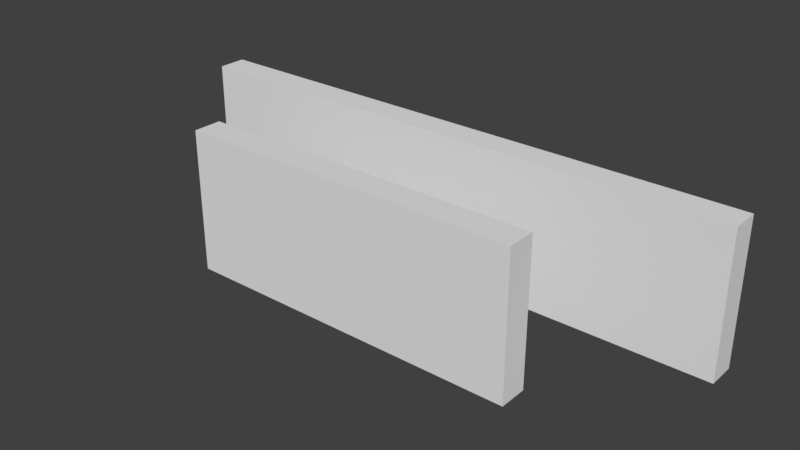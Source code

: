 # Source: SplineBOx.blend  (saved by Blender 2.79.0; exported with 4.5.12 LTS)
import bpy
from mathutils import Matrix  # noqa: F401  (used for matrix-valued properties, if any)

bpy.ops.wm.read_factory_settings(use_empty=True)
scene = bpy.context.scene
scene.name = 'Scene'

# ---- collections
col_collection_1 = bpy.data.collections.new('Collection 1'); scene.collection.children.link(col_collection_1)

# ---- world
world_world = bpy.data.worlds.new('World'); scene.world = world_world
world_world.color = (0.05088, 0.05088, 0.05088)
world_world.use_sun_shadow = False
world_world.sun_shadow_jitter_overblur = 0.0
world_world.cycles.sampling_method = 'MANUAL'

# ---- meshes
me_cube_002 = bpy.data.meshes.new('Cube.002')
me_cube_002.from_pydata([(-6.036, -0.5, -2.5), (-6.036, -0.5, 2.5), (-6.036, 0.5, -2.5), (-6.036, 0.5, 2.5), (6.036, -0.5, -2.5), (6.036, -0.5, 2.5), (6.036, 0.5, -2.5), (6.036, 0.5, 2.5), (6.036, -0.5, -1.25), (6.036, -0.5, 0.0), (6.036, -0.5, 1.25), (6.036, 0.5, -1.25), (6.036, 0.5, 0.0), (6.036, 0.5, 1.25), (-6.036, 0.5, -1.25), (-6.036, 0.5, 0.0), (-6.036, 0.5, 1.25), (-6.036, -0.5, 1.25), (-6.036, -0.5, 0.0), (-6.036, -0.5, -1.25)], [], [(0, 19, 14, 2), (15, 16, 13, 12), (9, 10, 17, 18), (2, 6, 4, 0), (7, 3, 1, 5), (10, 5, 1, 17), (13, 7, 5, 10), (8, 9, 18, 19), (4, 8, 19, 0), (12, 13, 10, 9), (11, 12, 9, 8), (16, 3, 7, 13), (14, 15, 12, 11), (6, 11, 8, 4), (2, 14, 11, 6), (18, 17, 16, 15), (19, 18, 15, 14), (17, 1, 3, 16)])
_uv = me_cube_002.uv_layers.new(name='UVMap')
_uv.uv.foreach_set('vector', [5.825, -4.5, 5.825, -5.75, 6.825, -5.75, 6.825, -4.5, 1.325, 10.5, 0.075, 10.5, 0.075, -9.5, 1.325, -9.5, -3.675, -9.5, -2.425, -9.5, -2.425, 10.5, -3.675, 10.5, 4.825, 10.5, 4.825, -9.5, 5.825, -9.5, 5.825, 10.5, 4.825, -9.5, 4.825, 10.5, 3.825, 10.5, 3.825, -9.5, -2.425, -9.5, -1.175, -9.5, -1.175, 10.5, -2.425, 10.5, 6.825, -0.75, 6.825, 0.5, 5.825, 0.5, 5.825, -0.75, -4.925, -9.5, -3.675, -9.5, -3.675, 10.5, -4.925, 10.5, -6.175, -9.5, -4.925, -9.5, -4.925, 10.5, -6.175, 10.5, 6.825, -2.0, 6.825, -0.75, 5.825, -0.75, 5.825, -2.0, 6.825, -3.25, 6.825, -2.0, 5.825, -2.0, 5.825, -3.25, 0.075, 10.5, -1.175, 10.5, -1.175, -9.5, 0.075, -9.5, 2.575, 10.5, 1.325, 10.5, 1.325, -9.5, 2.575, -9.5, 6.825, -4.5, 6.825, -3.25, 5.825, -3.25, 5.825, -4.5, 3.825, 10.5, 2.575, 10.5, 2.575, -9.5, 3.825, -9.5, 5.825, -7.0, 5.825, -8.25, 6.825, -8.25, 6.825, -7.0, 5.825, -5.75, 5.825, -7.0, 6.825, -7.0, 6.825, -5.75, 5.825, -8.25, 5.825, -9.5, 6.825, -9.5, 6.825, -8.25])
me_cube_002.use_remesh_preserve_volume = False
me_cube_002.use_remesh_preserve_attributes = False
me_cube_002.use_mirror_vertex_groups = False
me_cube_002.update()
me_cube_001 = bpy.data.meshes.new('Cube.001')
me_cube_001.from_pydata([(-10.0, -0.5, -2.5), (-10.0, -0.5, 2.5), (-10.0, 0.5, -2.5), (-10.0, 0.5, 2.5), (10.0, -0.5, -2.5), (10.0, -0.5, 2.5), (10.0, 0.5, -2.5), (10.0, 0.5, 2.5), (10.0, -0.5, -1.25), (10.0, -0.5, 0.0), (10.0, -0.5, 1.25), (10.0, 0.5, -1.25), (10.0, 0.5, 0.0), (10.0, 0.5, 1.25), (-10.0, 0.5, -1.25), (-10.0, 0.5, 0.0), (-10.0, 0.5, 1.25), (-10.0, -0.5, 1.25), (-10.0, -0.5, 0.0), (-10.0, -0.5, -1.25)], [], [(0, 19, 14, 2), (15, 16, 13, 12), (9, 10, 17, 18), (2, 6, 4, 0), (7, 3, 1, 5), (10, 5, 1, 17), (13, 7, 5, 10), (8, 9, 18, 19), (4, 8, 19, 0), (12, 13, 10, 9), (11, 12, 9, 8), (16, 3, 7, 13), (14, 15, 12, 11), (6, 11, 8, 4), (2, 14, 11, 6), (18, 17, 16, 15), (19, 18, 15, 14), (17, 1, 3, 16)])
_uv = me_cube_001.uv_layers.new(name='UVMap')
_uv.uv.foreach_set('vector', [5.825, -4.5, 5.825, -5.75, 6.825, -5.75, 6.825, -4.5, 1.325, 10.5, 0.075, 10.5, 0.075, -9.5, 1.325, -9.5, -3.675, -9.5, -2.425, -9.5, -2.425, 10.5, -3.675, 10.5, 4.825, 10.5, 4.825, -9.5, 5.825, -9.5, 5.825, 10.5, 4.825, -9.5, 4.825, 10.5, 3.825, 10.5, 3.825, -9.5, -2.425, -9.5, -1.175, -9.5, -1.175, 10.5, -2.425, 10.5, 6.825, -0.75, 6.825, 0.5, 5.825, 0.5, 5.825, -0.75, -4.925, -9.5, -3.675, -9.5, -3.675, 10.5, -4.925, 10.5, -6.175, -9.5, -4.925, -9.5, -4.925, 10.5, -6.175, 10.5, 6.825, -2.0, 6.825, -0.75, 5.825, -0.75, 5.825, -2.0, 6.825, -3.25, 6.825, -2.0, 5.825, -2.0, 5.825, -3.25, 0.075, 10.5, -1.175, 10.5, -1.175, -9.5, 0.075, -9.5, 2.575, 10.5, 1.325, 10.5, 1.325, -9.5, 2.575, -9.5, 6.825, -4.5, 6.825, -3.25, 5.825, -3.25, 5.825, -4.5, 3.825, 10.5, 2.575, 10.5, 2.575, -9.5, 3.825, -9.5, 5.825, -7.0, 5.825, -8.25, 6.825, -8.25, 6.825, -7.0, 5.825, -5.75, 5.825, -7.0, 6.825, -7.0, 6.825, -5.75, 5.825, -8.25, 5.825, -9.5, 6.825, -9.5, 6.825, -8.25])
me_cube_001.use_remesh_preserve_volume = False
me_cube_001.use_remesh_preserve_attributes = False
me_cube_001.use_mirror_vertex_groups = False
me_cube_001.update()

# ---- objects
ob_cube_001 = bpy.data.objects.new('Cube.001', me_cube_002)
ob_cube = bpy.data.objects.new('Cube', me_cube_001)

# ---- transforms, parenting, visibility, modifiers, constraints
ob_cube_001.location = (0.0, -4.699, 0.0)
ob_cube_001.lineart.crease_threshold = 0.0
ob_cube.location = (0.0, 0.0, 0.0)
ob_cube.lineart.crease_threshold = 0.0

# ---- collection membership
col_collection_1.objects.link(ob_cube_001)
col_collection_1.objects.link(ob_cube)

# ---- scene / render settings (as saved in the file)
scene.frame_start = 1; scene.frame_end = 250; scene.frame_set(1)
scene.render.engine = 'BLENDER_EEVEE_NEXT'
scene.render.resolution_percentage = 50
scene.render.dither_intensity = 0.0
scene.cycles.use_denoising = False
scene.cycles.samples = 128
scene.cycles.sampling_pattern = 'TABULATED_SOBOL'
scene.cycles.use_adaptive_sampling = False
scene.cycles.use_light_tree = False
scene.cycles.blur_glossy = 0.0
scene.cycles.sample_clamp_indirect = 0.0
scene.view_settings.view_transform = 'Standard'
bpy.context.view_layer.update()

# ---- added for rendering (the .blend has no active camera and no usable light): camera, sun
cam_auto = bpy.data.cameras.new('AutoCamera')
cam_auto.lens = 50.0
cam_auto.sensor_width = 36.0
cam_auto.clip_end = 1000.0
ob_auto_camera = bpy.data.objects.new('AutoCamera', cam_auto)
scene.collection.objects.link(ob_auto_camera)
ob_auto_camera.location = (19.7895, -26.0972, 15.8316)
ob_auto_camera.rotation_euler = (1.09748, -7.21219e-08, 0.694738)
scene.camera = ob_auto_camera
light_auto_sun = bpy.data.lights.new('AutoSun', 'SUN')
light_auto_sun.energy = 3.0
light_auto_sun.angle = 0.0523599
ob_auto_sun = bpy.data.objects.new('AutoSun', light_auto_sun)
scene.collection.objects.link(ob_auto_sun)
ob_auto_sun.rotation_euler = (0.872665, 0.174533, 0.523599)
bpy.context.view_layer.update()

